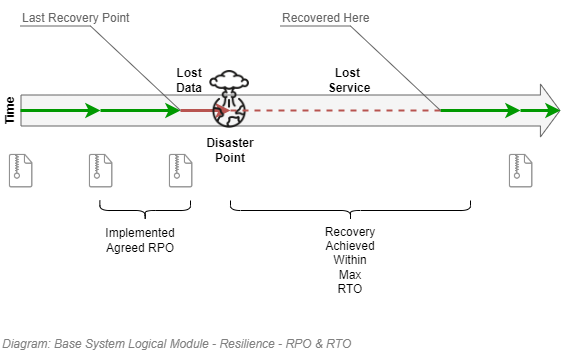

The diagram above was exported from draw.io. Its source (the exported page's mxGraphModel, read from the mxfile embedded in the PNG):
<mxGraphModel dx="782" dy="549" grid="1" gridSize="10" guides="1" tooltips="1" connect="1" arrows="1" fold="1" page="1" pageScale="1" pageWidth="827" pageHeight="1169" math="0" shadow="0">
  <root>
    <mxCell id="y3m0MQ7EtKnkBDsaolDr-0" />
    <mxCell id="y3m0MQ7EtKnkBDsaolDr-1" parent="y3m0MQ7EtKnkBDsaolDr-0" />
    <mxCell id="y3m0MQ7EtKnkBDsaolDr-15" value="Untitled Layer" parent="y3m0MQ7EtKnkBDsaolDr-0" />
    <mxCell id="y3m0MQ7EtKnkBDsaolDr-28" value="" style="shape=flexArrow;endArrow=classic;html=1;endWidth=21;endSize=6.2;width=31;verticalAlign=bottom;fillColor=#f5f5f5;strokeColor=#666666;" parent="y3m0MQ7EtKnkBDsaolDr-15" edge="1">
      <mxGeometry width="50" height="50" relative="1" as="geometry">
        <mxPoint x="140" y="280" as="sourcePoint" />
        <mxPoint x="680" y="280" as="targetPoint" />
      </mxGeometry>
    </mxCell>
    <mxCell id="y3m0MQ7EtKnkBDsaolDr-29" value="Time" style="text;html=1;strokeColor=none;fillColor=none;align=center;verticalAlign=middle;whiteSpace=wrap;rounded=0;fontStyle=1;rotation=-90;" parent="y3m0MQ7EtKnkBDsaolDr-15" vertex="1">
      <mxGeometry x="110" y="270" width="40" height="20" as="geometry" />
    </mxCell>
    <mxCell id="y3m0MQ7EtKnkBDsaolDr-38" value="&lt;b&gt;Lost&lt;br&gt;Data&lt;br&gt;&lt;/b&gt;" style="text;html=1;strokeColor=none;fillColor=none;align=center;verticalAlign=middle;whiteSpace=wrap;rounded=0;" parent="y3m0MQ7EtKnkBDsaolDr-15" vertex="1">
      <mxGeometry x="289" y="240" width="40" height="20" as="geometry" />
    </mxCell>
    <mxCell id="y3m0MQ7EtKnkBDsaolDr-41" value="&lt;b&gt;Lost&amp;nbsp; Service&lt;br&gt;&lt;/b&gt;" style="text;html=1;strokeColor=none;fillColor=none;align=center;verticalAlign=middle;whiteSpace=wrap;rounded=0;" parent="y3m0MQ7EtKnkBDsaolDr-15" vertex="1">
      <mxGeometry x="449" y="240" width="40" height="20" as="geometry" />
    </mxCell>
    <mxCell id="y3m0MQ7EtKnkBDsaolDr-42" value="&lt;b&gt;Disaster&lt;br&gt;Point&lt;br&gt;&lt;/b&gt;" style="text;html=1;strokeColor=none;fillColor=none;align=center;verticalAlign=middle;whiteSpace=wrap;rounded=0;" parent="y3m0MQ7EtKnkBDsaolDr-15" vertex="1">
      <mxGeometry x="330" y="310" width="40" height="20" as="geometry" />
    </mxCell>
    <mxCell id="H_qsaJLeh_QgxFdLLi3h-0" value="&lt;font style=&quot;font-size: 12px&quot;&gt;&lt;span style=&quot;font-size: 12px&quot;&gt;Diagram: Base System Logical Module - Resilience - RPO &amp;amp; RTO&amp;nbsp;&lt;/span&gt;&lt;/font&gt;" style="text;strokeColor=none;fillColor=none;html=1;fontSize=24;fontStyle=2;verticalAlign=middle;align=left;shadow=0;glass=0;comic=0;opacity=30;fontColor=#808080;" parent="y3m0MQ7EtKnkBDsaolDr-15" vertex="1">
      <mxGeometry x="120" y="500" width="520" height="20" as="geometry" />
    </mxCell>
    <mxCell id="H_qsaJLeh_QgxFdLLi3h-2" value="" style="shape=curlyBracket;whiteSpace=wrap;html=1;rounded=1;fontColor=#00CC00;rotation=-90;verticalAlign=middle;horizontal=0;" parent="y3m0MQ7EtKnkBDsaolDr-15" vertex="1">
      <mxGeometry x="254.69" y="334.68" width="20" height="90.63" as="geometry" />
    </mxCell>
    <mxCell id="H_qsaJLeh_QgxFdLLi3h-3" value="" style="shape=curlyBracket;whiteSpace=wrap;html=1;rounded=1;fontColor=#00CC00;rotation=-90;verticalAlign=middle;horizontal=0;" parent="y3m0MQ7EtKnkBDsaolDr-15" vertex="1">
      <mxGeometry x="460" y="260" width="20" height="240" as="geometry" />
    </mxCell>
    <mxCell id="H_qsaJLeh_QgxFdLLi3h-4" value="Implemented Agreed RPO" style="text;html=1;strokeColor=none;fillColor=none;align=center;verticalAlign=middle;whiteSpace=wrap;rounded=0;" parent="y3m0MQ7EtKnkBDsaolDr-15" vertex="1">
      <mxGeometry x="240" y="400" width="40" height="20" as="geometry" />
    </mxCell>
    <mxCell id="H_qsaJLeh_QgxFdLLi3h-5" value="Recovery Achieved Within&lt;br&gt;Max RTO" style="text;html=1;strokeColor=none;fillColor=none;align=center;verticalAlign=middle;whiteSpace=wrap;rounded=0;" parent="y3m0MQ7EtKnkBDsaolDr-15" vertex="1">
      <mxGeometry x="450" y="420" width="40" height="20" as="geometry" />
    </mxCell>
    <mxCell id="y3m0MQ7EtKnkBDsaolDr-16" value="Untitled Layer" parent="y3m0MQ7EtKnkBDsaolDr-0" />
    <mxCell id="y3m0MQ7EtKnkBDsaolDr-17" value="" style="endArrow=classic;html=1;fillColor=#f8cecc;strokeColor=#b85450;strokeWidth=3;" parent="y3m0MQ7EtKnkBDsaolDr-16" edge="1">
      <mxGeometry width="50" height="50" relative="1" as="geometry">
        <mxPoint x="300" y="280" as="sourcePoint" />
        <mxPoint x="350" y="280" as="targetPoint" />
      </mxGeometry>
    </mxCell>
    <mxCell id="y3m0MQ7EtKnkBDsaolDr-18" value="" style="shape=image;html=1;verticalAlign=top;verticalLabelPosition=bottom;labelBackgroundColor=#ffffff;imageAspect=0;aspect=fixed;image=https://cdn1.iconfinder.com/data/icons/hawcons/32/698953-icon-109-document-zip-128.png" parent="y3m0MQ7EtKnkBDsaolDr-16" vertex="1">
      <mxGeometry x="120" y="320" width="40" height="40" as="geometry" />
    </mxCell>
    <mxCell id="y3m0MQ7EtKnkBDsaolDr-19" value="" style="endArrow=classic;html=1;fontColor=#00CC00;strokeColor=#009900;strokeWidth=3;" parent="y3m0MQ7EtKnkBDsaolDr-16" edge="1">
      <mxGeometry width="50" height="50" relative="1" as="geometry">
        <mxPoint x="140" y="280" as="sourcePoint" />
        <mxPoint x="220" y="280" as="targetPoint" />
      </mxGeometry>
    </mxCell>
    <mxCell id="y3m0MQ7EtKnkBDsaolDr-20" value="" style="shape=image;html=1;verticalAlign=top;verticalLabelPosition=bottom;labelBackgroundColor=#ffffff;imageAspect=0;aspect=fixed;image=https://cdn2.iconfinder.com/data/icons/nasty/60/apocolypse_nuclear_explosion_atomic_bomb-128.png" parent="y3m0MQ7EtKnkBDsaolDr-16" vertex="1">
      <mxGeometry x="320" y="240" width="58" height="58" as="geometry" />
    </mxCell>
    <mxCell id="y3m0MQ7EtKnkBDsaolDr-21" value="" style="shape=image;html=1;verticalAlign=top;verticalLabelPosition=bottom;labelBackgroundColor=#ffffff;imageAspect=0;aspect=fixed;image=https://cdn1.iconfinder.com/data/icons/hawcons/32/698953-icon-109-document-zip-128.png" parent="y3m0MQ7EtKnkBDsaolDr-16" vertex="1">
      <mxGeometry x="200" y="320" width="40" height="40" as="geometry" />
    </mxCell>
    <mxCell id="y3m0MQ7EtKnkBDsaolDr-22" value="" style="shape=image;html=1;verticalAlign=top;verticalLabelPosition=bottom;labelBackgroundColor=#ffffff;imageAspect=0;aspect=fixed;image=https://cdn1.iconfinder.com/data/icons/hawcons/32/698953-icon-109-document-zip-128.png" parent="y3m0MQ7EtKnkBDsaolDr-16" vertex="1">
      <mxGeometry x="280" y="320" width="40" height="40" as="geometry" />
    </mxCell>
    <mxCell id="y3m0MQ7EtKnkBDsaolDr-23" value="" style="endArrow=classic;html=1;fontColor=#00CC00;strokeColor=#009900;strokeWidth=3;" parent="y3m0MQ7EtKnkBDsaolDr-16" edge="1">
      <mxGeometry width="50" height="50" relative="1" as="geometry">
        <mxPoint x="220" y="280" as="sourcePoint" />
        <mxPoint x="300" y="280" as="targetPoint" />
      </mxGeometry>
    </mxCell>
    <mxCell id="y3m0MQ7EtKnkBDsaolDr-24" value="" style="endArrow=classic;html=1;strokeColor=#009900;strokeWidth=3;" parent="y3m0MQ7EtKnkBDsaolDr-16" edge="1">
      <mxGeometry width="50" height="50" relative="1" as="geometry">
        <mxPoint x="560" y="280" as="sourcePoint" />
        <mxPoint x="640" y="280" as="targetPoint" />
      </mxGeometry>
    </mxCell>
    <mxCell id="y3m0MQ7EtKnkBDsaolDr-26" value="" style="shape=image;html=1;verticalAlign=top;verticalLabelPosition=bottom;labelBackgroundColor=#ffffff;imageAspect=0;aspect=fixed;image=https://cdn1.iconfinder.com/data/icons/hawcons/32/698953-icon-109-document-zip-128.png" parent="y3m0MQ7EtKnkBDsaolDr-16" vertex="1">
      <mxGeometry x="620" y="320" width="40" height="40" as="geometry" />
    </mxCell>
    <mxCell id="y3m0MQ7EtKnkBDsaolDr-27" value="" style="endArrow=classic;html=1;strokeColor=#009900;strokeWidth=3;" parent="y3m0MQ7EtKnkBDsaolDr-16" edge="1">
      <mxGeometry width="50" height="50" relative="1" as="geometry">
        <mxPoint x="640" y="280" as="sourcePoint" />
        <mxPoint x="680" y="280" as="targetPoint" />
      </mxGeometry>
    </mxCell>
    <mxCell id="y3m0MQ7EtKnkBDsaolDr-40" value="" style="endArrow=none;html=1;fillColor=#f8cecc;strokeColor=#b85450;strokeWidth=2;dashed=1;endFill=0;" parent="y3m0MQ7EtKnkBDsaolDr-16" edge="1">
      <mxGeometry width="50" height="50" relative="1" as="geometry">
        <mxPoint x="350" y="280" as="sourcePoint" />
        <mxPoint x="560" y="280" as="targetPoint" />
      </mxGeometry>
    </mxCell>
    <mxCell id="kSI8klKFVKtI0y-L968L-0" value="&lt;font style=&quot;font-size: 12px&quot;&gt;Last Recovery Point&lt;/font&gt;" style="strokeWidth=1;shadow=0;dashed=0;align=center;html=1;shape=mxgraph.mockup.text.callout;linkText=;textSize=17;textColor=#666666;callDir=NW;callStyle=line;fontSize=17;fontColor=#666666;align=left;verticalAlign=top;strokeColor=#666666;" parent="y3m0MQ7EtKnkBDsaolDr-16" vertex="1">
      <mxGeometry x="140" y="170" width="160" height="110" as="geometry" />
    </mxCell>
    <mxCell id="kSI8klKFVKtI0y-L968L-2" value="&lt;font style=&quot;font-size: 12px&quot;&gt;Recovered Here&lt;/font&gt;" style="strokeWidth=1;shadow=0;dashed=0;align=center;html=1;shape=mxgraph.mockup.text.callout;linkText=;textSize=17;textColor=#666666;callDir=NW;callStyle=line;fontSize=17;fontColor=#666666;align=left;verticalAlign=top;strokeColor=#666666;" parent="y3m0MQ7EtKnkBDsaolDr-16" vertex="1">
      <mxGeometry x="400" y="170" width="160" height="110" as="geometry" />
    </mxCell>
  </root>
</mxGraphModel>